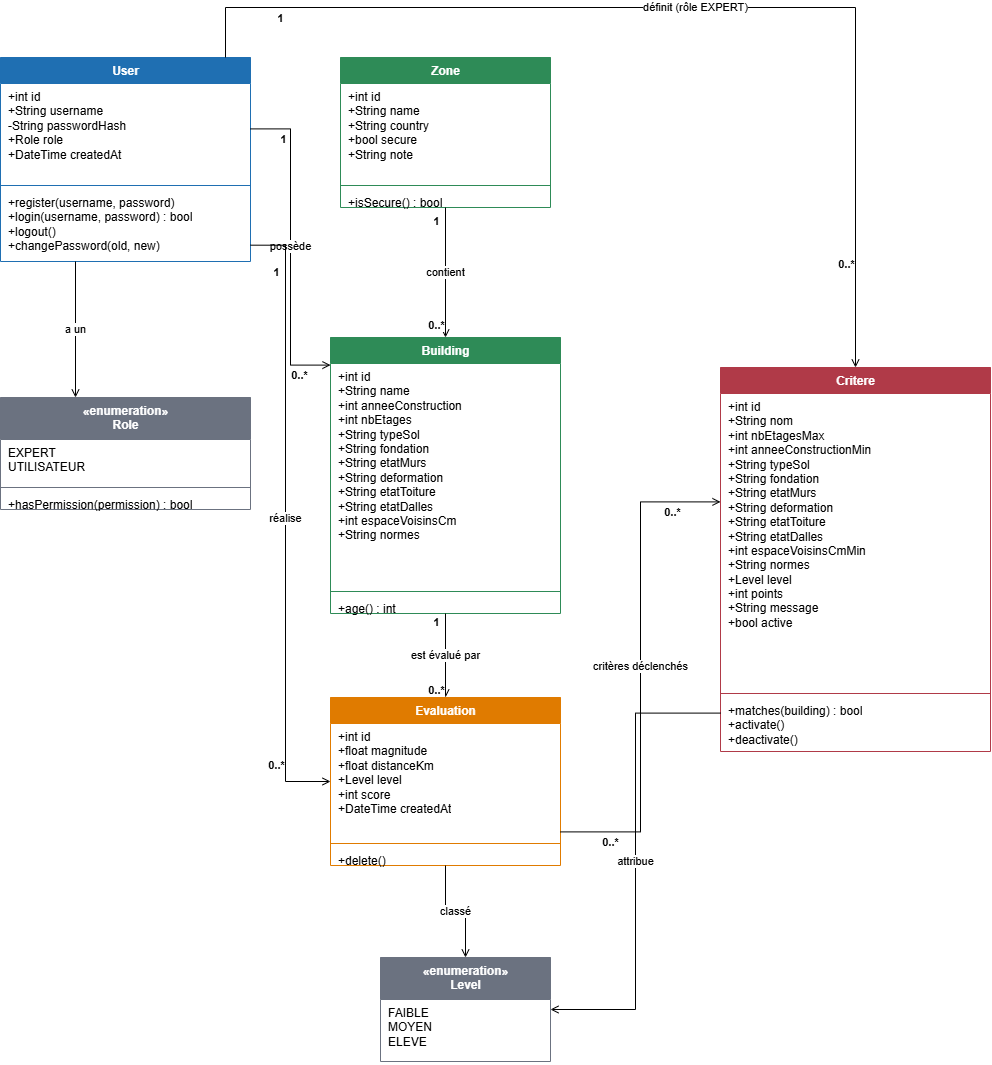

The diagram above was exported from draw.io. Its source (the exported page's mxGraphModel, read from the mxfile embedded in the PNG):
<mxGraphModel dx="2146" dy="2498" grid="1" gridSize="10" guides="1" tooltips="1" connect="1" arrows="1" fold="1" page="1" pageScale="1" pageWidth="1169" pageHeight="1400" math="0" shadow="0">
  <root>
    <mxCell id="0" />
    <mxCell id="1" parent="0" />
    <mxCell id="user" parent="1" style="swimlane;fontStyle=1;align=center;verticalAlign=top;childLayout=stackLayout;horizontal=1;startSize=26;horizontalStack=0;resizeParent=1;resizeParentMax=0;resizeLast=0;collapsible=0;marginBottom=0;html=1;fillColor=#1F6FB2;swimlaneFillColor=#FFFFFF;strokeColor=#1F6FB2;fontColor=#FFFFFF;" value="User" vertex="1">
      <mxGeometry height="204" width="250" x="40" y="20" as="geometry" />
    </mxCell>
    <mxCell id="user_a" parent="user" style="text;html=1;strokeColor=none;fillColor=none;align=left;verticalAlign=top;spacingLeft=6;spacingRight=4;overflow=hidden;rotatable=0;whiteSpace=wrap;" value="+int id&lt;br&gt;+String username&lt;br&gt;-String passwordHash&lt;br&gt;+Role role&lt;br&gt;+DateTime createdAt" vertex="1">
      <mxGeometry height="98" width="250" y="26" as="geometry" />
    </mxCell>
    <mxCell id="user_l" parent="user" style="line;strokeWidth=1;fillColor=none;align=left;verticalAlign=middle;spacingTop=-1;spacingLeft=3;spacingRight=3;rotatable=0;labelPosition=right;points=[];portConstraint=eastwest;strokeColor=inherit;" value="" vertex="1">
      <mxGeometry height="8" width="250" y="124" as="geometry" />
    </mxCell>
    <mxCell id="user_m" parent="user" style="text;html=1;strokeColor=none;fillColor=none;align=left;verticalAlign=top;spacingLeft=6;spacingRight=4;overflow=hidden;rotatable=0;whiteSpace=wrap;" value="+register(username, password)&lt;br&gt;+login(username, password) : bool&lt;br&gt;+logout()&lt;br&gt;+changePassword(old, new)" vertex="1">
      <mxGeometry height="72" width="250" y="132" as="geometry" />
    </mxCell>
    <mxCell id="role" parent="1" style="swimlane;fontStyle=1;align=center;verticalAlign=top;childLayout=stackLayout;horizontal=1;startSize=42;horizontalStack=0;resizeParent=1;resizeParentMax=0;resizeLast=0;collapsible=0;marginBottom=0;html=1;fillColor=#6B7280;swimlaneFillColor=#FFFFFF;strokeColor=#6B7280;fontColor=#FFFFFF;" value="«enumeration»&lt;br&gt;Role" vertex="1">
      <mxGeometry height="112" width="250" x="40" y="360" as="geometry" />
    </mxCell>
    <mxCell id="role_a" parent="role" style="text;html=1;strokeColor=none;fillColor=none;align=left;verticalAlign=top;spacingLeft=6;spacingRight=4;overflow=hidden;rotatable=0;whiteSpace=wrap;" value="EXPERT&lt;br&gt;UTILISATEUR" vertex="1">
      <mxGeometry height="44" width="250" y="42" as="geometry" />
    </mxCell>
    <mxCell id="role_l" parent="role" style="line;strokeWidth=1;fillColor=none;align=left;verticalAlign=middle;spacingTop=-1;spacingLeft=3;spacingRight=3;rotatable=0;labelPosition=right;points=[];portConstraint=eastwest;strokeColor=inherit;" value="" vertex="1">
      <mxGeometry height="8" width="250" y="86" as="geometry" />
    </mxCell>
    <mxCell id="role_m" parent="role" style="text;html=1;strokeColor=none;fillColor=none;align=left;verticalAlign=top;spacingLeft=6;spacingRight=4;overflow=hidden;rotatable=0;whiteSpace=wrap;" value="+hasPermission(permission) : bool" vertex="1">
      <mxGeometry height="18" width="250" y="94" as="geometry" />
    </mxCell>
    <mxCell id="zone" parent="1" style="swimlane;fontStyle=1;align=center;verticalAlign=top;childLayout=stackLayout;horizontal=1;startSize=26;horizontalStack=0;resizeParent=1;resizeParentMax=0;resizeLast=0;collapsible=0;marginBottom=0;html=1;fillColor=#2E8B57;swimlaneFillColor=#FFFFFF;strokeColor=#2E8B57;fontColor=#FFFFFF;" value="Zone" vertex="1">
      <mxGeometry height="150" width="210" x="380" y="20" as="geometry" />
    </mxCell>
    <mxCell id="zone_a" parent="zone" style="text;html=1;strokeColor=none;fillColor=none;align=left;verticalAlign=top;spacingLeft=6;spacingRight=4;overflow=hidden;rotatable=0;whiteSpace=wrap;" value="+int id&lt;br&gt;+String name&lt;br&gt;+String country&lt;br&gt;+bool secure&lt;br&gt;+String note" vertex="1">
      <mxGeometry height="98" width="210" y="26" as="geometry" />
    </mxCell>
    <mxCell id="zone_l" parent="zone" style="line;strokeWidth=1;fillColor=none;align=left;verticalAlign=middle;spacingTop=-1;spacingLeft=3;spacingRight=3;rotatable=0;labelPosition=right;points=[];portConstraint=eastwest;strokeColor=inherit;" value="" vertex="1">
      <mxGeometry height="8" width="210" y="124" as="geometry" />
    </mxCell>
    <mxCell id="zone_m" parent="zone" style="text;html=1;strokeColor=none;fillColor=none;align=left;verticalAlign=top;spacingLeft=6;spacingRight=4;overflow=hidden;rotatable=0;whiteSpace=wrap;" value="+isSecure() : bool" vertex="1">
      <mxGeometry height="18" width="210" y="132" as="geometry" />
    </mxCell>
    <mxCell id="bat" parent="1" style="swimlane;fontStyle=1;align=center;verticalAlign=top;childLayout=stackLayout;horizontal=1;startSize=26;horizontalStack=0;resizeParent=1;resizeParentMax=0;resizeLast=0;collapsible=0;marginBottom=0;html=1;fillColor=#2E8B57;swimlaneFillColor=#FFFFFF;strokeColor=#2E8B57;fontColor=#FFFFFF;" value="Building" vertex="1">
      <mxGeometry height="276" width="230" x="370" y="300" as="geometry" />
    </mxCell>
    <mxCell id="bat_a" parent="bat" style="text;html=1;strokeColor=none;fillColor=none;align=left;verticalAlign=top;spacingLeft=6;spacingRight=4;overflow=hidden;rotatable=0;whiteSpace=wrap;" value="+int id&lt;br&gt;+String name&lt;br&gt;+int anneeConstruction&lt;br&gt;+int nbEtages&lt;br&gt;+String typeSol&lt;br&gt;+String fondation&lt;br&gt;+String etatMurs&lt;br&gt;+String deformation&lt;br&gt;+String etatToiture&lt;br&gt;+String etatDalles&lt;br&gt;+int espaceVoisinsCm&lt;br&gt;+String normes" vertex="1">
      <mxGeometry height="224" width="230" y="26" as="geometry" />
    </mxCell>
    <mxCell id="bat_l" parent="bat" style="line;strokeWidth=1;fillColor=none;align=left;verticalAlign=middle;spacingTop=-1;spacingLeft=3;spacingRight=3;rotatable=0;labelPosition=right;points=[];portConstraint=eastwest;strokeColor=inherit;" value="" vertex="1">
      <mxGeometry height="8" width="230" y="250" as="geometry" />
    </mxCell>
    <mxCell id="bat_m" parent="bat" style="text;html=1;strokeColor=none;fillColor=none;align=left;verticalAlign=top;spacingLeft=6;spacingRight=4;overflow=hidden;rotatable=0;whiteSpace=wrap;" value="+age() : int" vertex="1">
      <mxGeometry height="18" width="230" y="258" as="geometry" />
    </mxCell>
    <mxCell id="eval" parent="1" style="swimlane;fontStyle=1;align=center;verticalAlign=top;childLayout=stackLayout;horizontal=1;startSize=26;horizontalStack=0;resizeParent=1;resizeParentMax=0;resizeLast=0;collapsible=0;marginBottom=0;html=1;fillColor=#E07B00;swimlaneFillColor=#FFFFFF;strokeColor=#E07B00;fontColor=#FFFFFF;" value="Evaluation" vertex="1">
      <mxGeometry height="168" width="230" x="370" y="660" as="geometry" />
    </mxCell>
    <mxCell id="eval_a" parent="eval" style="text;html=1;strokeColor=none;fillColor=none;align=left;verticalAlign=top;spacingLeft=6;spacingRight=4;overflow=hidden;rotatable=0;whiteSpace=wrap;" value="+int id&lt;br&gt;+float magnitude&lt;br&gt;+float distanceKm&lt;br&gt;+Level level&lt;br&gt;+int score&lt;br&gt;+DateTime createdAt" vertex="1">
      <mxGeometry height="116" width="230" y="26" as="geometry" />
    </mxCell>
    <mxCell id="eval_l" parent="eval" style="line;strokeWidth=1;fillColor=none;align=left;verticalAlign=middle;spacingTop=-1;spacingLeft=3;spacingRight=3;rotatable=0;labelPosition=right;points=[];portConstraint=eastwest;strokeColor=inherit;" value="" vertex="1">
      <mxGeometry height="8" width="230" y="142" as="geometry" />
    </mxCell>
    <mxCell id="eval_m" parent="eval" style="text;html=1;strokeColor=none;fillColor=none;align=left;verticalAlign=top;spacingLeft=6;spacingRight=4;overflow=hidden;rotatable=0;whiteSpace=wrap;" value="+delete()" vertex="1">
      <mxGeometry height="18" width="230" y="150" as="geometry" />
    </mxCell>
    <mxCell id="crit" parent="1" style="swimlane;fontStyle=1;align=center;verticalAlign=top;childLayout=stackLayout;horizontal=1;startSize=26;horizontalStack=0;resizeParent=1;resizeParentMax=0;resizeLast=0;collapsible=0;marginBottom=0;html=1;fillColor=#B03A48;swimlaneFillColor=#FFFFFF;strokeColor=#B03A48;fontColor=#FFFFFF;" value="Critere" vertex="1">
      <mxGeometry height="384" width="270" x="760" y="330" as="geometry" />
    </mxCell>
    <mxCell id="crit_a" parent="crit" style="text;html=1;strokeColor=none;fillColor=none;align=left;verticalAlign=top;spacingLeft=6;spacingRight=4;overflow=hidden;rotatable=0;whiteSpace=wrap;" value="+int id&lt;br&gt;+String nom&lt;br&gt;+int nbEtagesMax&lt;br&gt;+int anneeConstructionMin&lt;br&gt;+String typeSol&lt;br&gt;+String fondation&lt;br&gt;+String etatMurs&lt;br&gt;+String deformation&lt;br&gt;+String etatToiture&lt;br&gt;+String etatDalles&lt;br&gt;+int espaceVoisinsCmMin&lt;br&gt;+String normes&lt;br&gt;+Level level&lt;br&gt;+int points&lt;br&gt;+String message&lt;br&gt;+bool active" vertex="1">
      <mxGeometry height="296" width="270" y="26" as="geometry" />
    </mxCell>
    <mxCell id="crit_l" parent="crit" style="line;strokeWidth=1;fillColor=none;align=left;verticalAlign=middle;spacingTop=-1;spacingLeft=3;spacingRight=3;rotatable=0;labelPosition=right;points=[];portConstraint=eastwest;strokeColor=inherit;" value="" vertex="1">
      <mxGeometry height="8" width="270" y="322" as="geometry" />
    </mxCell>
    <mxCell id="crit_m" parent="crit" style="text;html=1;strokeColor=none;fillColor=none;align=left;verticalAlign=top;spacingLeft=6;spacingRight=4;overflow=hidden;rotatable=0;whiteSpace=wrap;" value="+matches(building) : bool&lt;br&gt;+activate()&lt;br&gt;+deactivate()" vertex="1">
      <mxGeometry height="54" width="270" y="330" as="geometry" />
    </mxCell>
    <mxCell id="lvl" parent="1" style="swimlane;fontStyle=1;align=center;verticalAlign=top;childLayout=stackLayout;horizontal=1;startSize=42;horizontalStack=0;resizeParent=1;resizeParentMax=0;resizeLast=0;collapsible=0;marginBottom=0;html=1;fillColor=#6B7280;swimlaneFillColor=#FFFFFF;strokeColor=#6B7280;fontColor=#FFFFFF;" value="«enumeration»&lt;br&gt;Level" vertex="1">
      <mxGeometry height="104" width="170" x="420" y="920" as="geometry" />
    </mxCell>
    <mxCell id="lvl_a" parent="lvl" style="text;html=1;strokeColor=none;fillColor=none;align=left;verticalAlign=top;spacingLeft=6;spacingRight=4;overflow=hidden;rotatable=0;whiteSpace=wrap;" value="FAIBLE&lt;br&gt;MOYEN&lt;br&gt;ELEVE" vertex="1">
      <mxGeometry height="62" width="170" y="42" as="geometry" />
    </mxCell>
    <mxCell id="e1" edge="1" parent="1" source="user" style="html=1;rounded=0;edgeStyle=orthogonalEdgeStyle;endArrow=open;endFill=0;fontSize=11;exitX=0.3;exitY=1;entryX=0.3;entryY=0;" target="role" value="a un">
      <mxGeometry relative="1" as="geometry" />
    </mxCell>
    <mxCell id="e2" edge="1" parent="1" source="user" style="html=1;rounded=0;edgeStyle=orthogonalEdgeStyle;endArrow=open;endFill=0;fontSize=11;exitX=1;exitY=0.35;entryX=0;entryY=0.1;" target="bat" value="possède">
      <mxGeometry relative="1" as="geometry" />
    </mxCell>
    <mxCell id="e2_m0" connectable="0" parent="e2" style="edgeLabel;html=1;align=center;verticalAlign=middle;resizable=0;points=[];fontSize=11;fontStyle=1;" value="1" vertex="1">
      <mxGeometry relative="1" x="-0.8" y="-10" as="geometry">
        <mxPoint as="offset" />
      </mxGeometry>
    </mxCell>
    <mxCell id="e2_m1" connectable="0" parent="e2" style="edgeLabel;html=1;align=center;verticalAlign=middle;resizable=0;points=[];fontSize=11;fontStyle=1;" value="0..*" vertex="1">
      <mxGeometry relative="1" x="0.8" y="-10" as="geometry">
        <mxPoint as="offset" />
      </mxGeometry>
    </mxCell>
    <mxCell id="e3" edge="1" parent="1" source="user" style="html=1;rounded=0;edgeStyle=orthogonalEdgeStyle;endArrow=open;endFill=0;fontSize=11;exitX=1;exitY=0.92;entryX=0;entryY=0.5;" target="eval" value="réalise">
      <mxGeometry relative="1" as="geometry">
        <Array as="points">
          <mxPoint x="325" y="207.68" />
          <mxPoint x="325" y="744" />
        </Array>
      </mxGeometry>
    </mxCell>
    <mxCell id="e3_m0" connectable="0" parent="e3" style="edgeLabel;html=1;align=center;verticalAlign=middle;resizable=0;points=[];fontSize=11;fontStyle=1;" value="1" vertex="1">
      <mxGeometry relative="1" x="-0.8" y="-10" as="geometry">
        <mxPoint as="offset" />
      </mxGeometry>
    </mxCell>
    <mxCell id="e3_m1" connectable="0" parent="e3" style="edgeLabel;html=1;align=center;verticalAlign=middle;resizable=0;points=[];fontSize=11;fontStyle=1;" value="0..*" vertex="1">
      <mxGeometry relative="1" x="0.8" y="-10" as="geometry">
        <mxPoint as="offset" />
      </mxGeometry>
    </mxCell>
    <mxCell id="e4" edge="1" parent="1" source="zone" style="html=1;rounded=0;edgeStyle=orthogonalEdgeStyle;endArrow=open;endFill=0;fontSize=11;exitX=0.5;exitY=1;entryX=0.5;entryY=0;" target="bat" value="contient">
      <mxGeometry relative="1" as="geometry" />
    </mxCell>
    <mxCell id="e4_m0" connectable="0" parent="e4" style="edgeLabel;html=1;align=center;verticalAlign=middle;resizable=0;points=[];fontSize=11;fontStyle=1;" value="1" vertex="1">
      <mxGeometry relative="1" x="-0.8" y="-10" as="geometry">
        <mxPoint as="offset" />
      </mxGeometry>
    </mxCell>
    <mxCell id="e4_m1" connectable="0" parent="e4" style="edgeLabel;html=1;align=center;verticalAlign=middle;resizable=0;points=[];fontSize=11;fontStyle=1;" value="0..*" vertex="1">
      <mxGeometry relative="1" x="0.8" y="-10" as="geometry">
        <mxPoint as="offset" />
      </mxGeometry>
    </mxCell>
    <mxCell id="e5" edge="1" parent="1" source="bat" style="html=1;rounded=0;edgeStyle=orthogonalEdgeStyle;endArrow=open;endFill=0;fontSize=11;exitX=0.5;exitY=1;entryX=0.5;entryY=0;" target="eval" value="est évalué par">
      <mxGeometry relative="1" as="geometry" />
    </mxCell>
    <mxCell id="e5_m0" connectable="0" parent="e5" style="edgeLabel;html=1;align=center;verticalAlign=middle;resizable=0;points=[];fontSize=11;fontStyle=1;" value="1" vertex="1">
      <mxGeometry relative="1" x="-0.8" y="-10" as="geometry">
        <mxPoint as="offset" />
      </mxGeometry>
    </mxCell>
    <mxCell id="e5_m1" connectable="0" parent="e5" style="edgeLabel;html=1;align=center;verticalAlign=middle;resizable=0;points=[];fontSize=11;fontStyle=1;" value="0..*" vertex="1">
      <mxGeometry relative="1" x="0.8" y="-10" as="geometry">
        <mxPoint as="offset" />
      </mxGeometry>
    </mxCell>
    <mxCell id="e6" edge="1" parent="1" source="user" style="html=1;rounded=0;edgeStyle=orthogonalEdgeStyle;endArrow=open;endFill=0;fontSize=11;exitX=0.9;exitY=0;entryX=0.5;entryY=0;" target="crit" value="définit (rôle EXPERT)">
      <mxGeometry relative="1" as="geometry">
        <Array as="points">
          <mxPoint x="265" y="-30" />
          <mxPoint x="895" y="-30" />
        </Array>
      </mxGeometry>
    </mxCell>
    <mxCell id="e6_m0" connectable="0" parent="e6" style="edgeLabel;html=1;align=center;verticalAlign=middle;resizable=0;points=[];fontSize=11;fontStyle=1;" value="1" vertex="1">
      <mxGeometry relative="1" x="-0.8" y="-10" as="geometry">
        <mxPoint as="offset" />
      </mxGeometry>
    </mxCell>
    <mxCell id="e6_m1" connectable="0" parent="e6" style="edgeLabel;html=1;align=center;verticalAlign=middle;resizable=0;points=[];fontSize=11;fontStyle=1;" value="0..*" vertex="1">
      <mxGeometry relative="1" x="0.8" y="-10" as="geometry">
        <mxPoint as="offset" />
      </mxGeometry>
    </mxCell>
    <mxCell id="e7" edge="1" parent="1" source="eval" style="html=1;rounded=0;edgeStyle=orthogonalEdgeStyle;endArrow=open;endFill=0;fontSize=11;exitX=1;exitY=0.8;entryX=0;entryY=0.35;" target="crit" value="critères déclenchés">
      <mxGeometry relative="1" as="geometry" />
    </mxCell>
    <mxCell id="e7_m0" connectable="0" parent="e7" style="edgeLabel;html=1;align=center;verticalAlign=middle;resizable=0;points=[];fontSize=11;fontStyle=1;" value="0..*" vertex="1">
      <mxGeometry relative="1" x="-0.8" y="-10" as="geometry">
        <mxPoint as="offset" />
      </mxGeometry>
    </mxCell>
    <mxCell id="e7_m1" connectable="0" parent="e7" style="edgeLabel;html=1;align=center;verticalAlign=middle;resizable=0;points=[];fontSize=11;fontStyle=1;" value="0..*" vertex="1">
      <mxGeometry relative="1" x="0.8" y="-10" as="geometry">
        <mxPoint as="offset" />
      </mxGeometry>
    </mxCell>
    <mxCell id="e8" edge="1" parent="1" source="eval" style="html=1;rounded=0;edgeStyle=orthogonalEdgeStyle;endArrow=open;endFill=0;fontSize=11;exitX=0.5;exitY=1;entryX=0.5;entryY=0;" target="lvl" value="classé">
      <mxGeometry relative="1" as="geometry" />
    </mxCell>
    <mxCell id="e9" edge="1" parent="1" source="crit" style="html=1;rounded=0;edgeStyle=orthogonalEdgeStyle;endArrow=open;endFill=0;fontSize=11;exitX=0;exitY=0.9;entryX=1;entryY=0.5;" target="lvl" value="attribue">
      <mxGeometry relative="1" as="geometry" />
    </mxCell>
  </root>
</mxGraphModel>